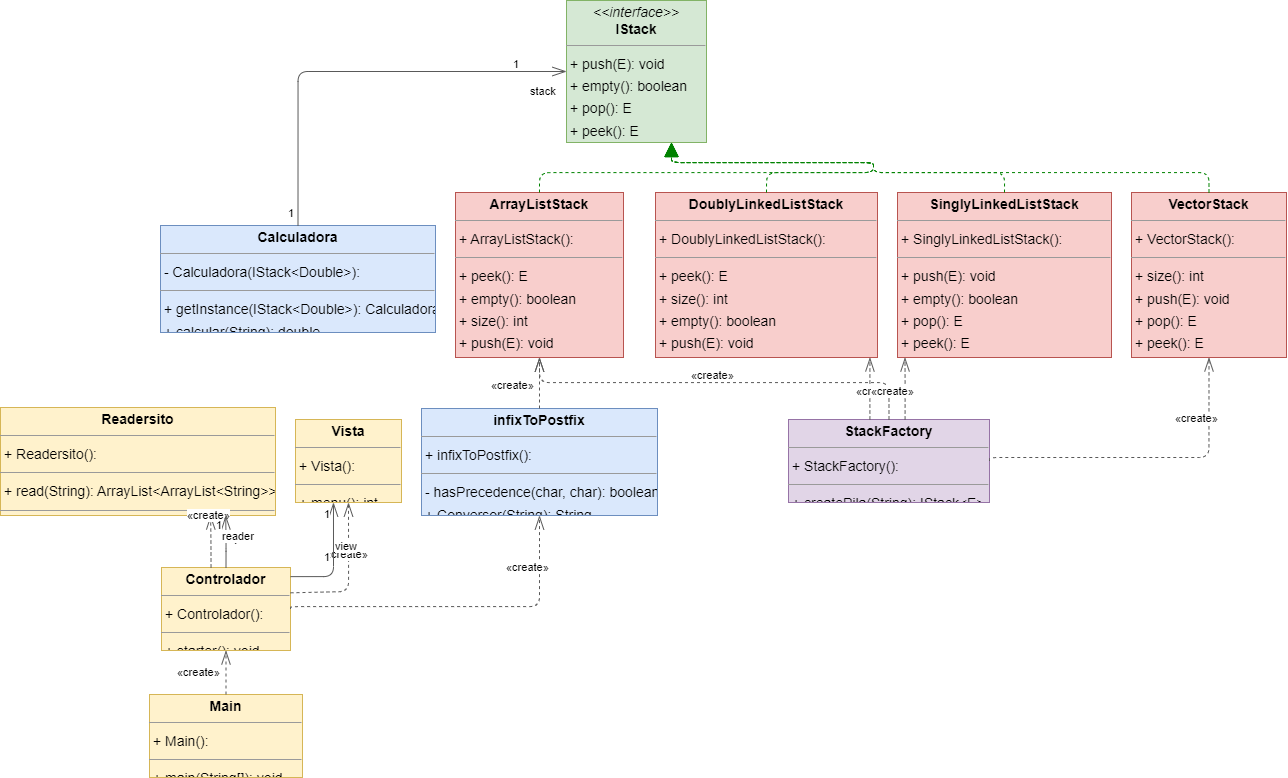

The diagram above was exported from draw.io. Its source (the exported page's mxGraphModel, read from the mxfile embedded in the PNG):
<mxGraphModel dx="2235" dy="1456" grid="1" gridSize="10" guides="1" tooltips="1" connect="1" arrows="1" fold="1" page="0" pageScale="1" pageWidth="827" pageHeight="1169" background="none" math="0" shadow="0">
  <root>
    <mxCell id="0" />
    <mxCell id="1" parent="0" />
    <mxCell id="node4" value="&lt;p style=&quot;margin:0px;margin-top:4px;text-align:center;&quot;&gt;&lt;b&gt;ArrayListStack&lt;E&gt;&lt;/b&gt;&lt;/p&gt;&lt;hr size=&quot;1&quot;/&gt;&lt;p style=&quot;margin:0 0 0 4px;line-height:1.6;&quot;&gt;+ ArrayListStack(): &lt;/p&gt;&lt;hr size=&quot;1&quot;/&gt;&lt;p style=&quot;margin:0 0 0 4px;line-height:1.6;&quot;&gt;+ peek(): E&lt;br/&gt;+ empty(): boolean&lt;br/&gt;+ size(): int&lt;br/&gt;+ push(E): void&lt;br/&gt;+ pop(): E&lt;/p&gt;" style="verticalAlign=top;align=left;overflow=fill;fontSize=14;fontFamily=Helvetica;html=1;rounded=0;shadow=0;comic=0;labelBackgroundColor=none;strokeWidth=1;fillColor=#f8cecc;strokeColor=#b85450;" parent="1" vertex="1">
      <mxGeometry x="345" y="177" width="168" height="165" as="geometry" />
    </mxCell>
    <mxCell id="node7" value="&lt;p style=&quot;margin:0px;margin-top:4px;text-align:center;&quot;&gt;&lt;b&gt;Calculadora&lt;/b&gt;&lt;/p&gt;&lt;hr size=&quot;1&quot;/&gt;&lt;p style=&quot;margin:0 0 0 4px;line-height:1.6;&quot;&gt;- Calculadora(IStack&amp;lt;Double&amp;gt;): &lt;/p&gt;&lt;hr size=&quot;1&quot;/&gt;&lt;p style=&quot;margin:0 0 0 4px;line-height:1.6;&quot;&gt;+ getInstance(IStack&amp;lt;Double&amp;gt;): Calculadora&lt;br/&gt;+ calcular(String): double&lt;/p&gt;" style="verticalAlign=top;align=left;overflow=fill;fontSize=14;fontFamily=Helvetica;html=1;rounded=0;shadow=0;comic=0;labelBackgroundColor=none;strokeWidth=1;fillColor=#dae8fc;strokeColor=#6c8ebf;" parent="1" vertex="1">
      <mxGeometry x="50" y="210" width="275" height="107" as="geometry" />
    </mxCell>
    <mxCell id="node2" value="&lt;p style=&quot;margin:0px;margin-top:4px;text-align:center;&quot;&gt;&lt;b&gt;Controlador&lt;/b&gt;&lt;/p&gt;&lt;hr size=&quot;1&quot;/&gt;&lt;p style=&quot;margin:0 0 0 4px;line-height:1.6;&quot;&gt;+ Controlador(): &lt;/p&gt;&lt;hr size=&quot;1&quot;/&gt;&lt;p style=&quot;margin:0 0 0 4px;line-height:1.6;&quot;&gt;+ starter(): void&lt;/p&gt;" style="verticalAlign=top;align=left;overflow=fill;fontSize=14;fontFamily=Helvetica;html=1;rounded=0;shadow=0;comic=0;labelBackgroundColor=none;strokeWidth=1;fillColor=#fff2cc;strokeColor=#d6b656;" parent="1" vertex="1">
      <mxGeometry x="51" y="552" width="129" height="83" as="geometry" />
    </mxCell>
    <mxCell id="node10" value="&lt;p style=&quot;margin:0px;margin-top:4px;text-align:center;&quot;&gt;&lt;b&gt;DoublyLinkedListStack&lt;E&gt;&lt;/b&gt;&lt;/p&gt;&lt;hr size=&quot;1&quot;/&gt;&lt;p style=&quot;margin:0 0 0 4px;line-height:1.6;&quot;&gt;+ DoublyLinkedListStack(): &lt;/p&gt;&lt;hr size=&quot;1&quot;/&gt;&lt;p style=&quot;margin:0 0 0 4px;line-height:1.6;&quot;&gt;+ peek(): E&lt;br/&gt;+ size(): int&lt;br/&gt;+ empty(): boolean&lt;br/&gt;+ push(E): void&lt;br/&gt;+ pop(): E&lt;/p&gt;" style="verticalAlign=top;align=left;overflow=fill;fontSize=14;fontFamily=Helvetica;html=1;rounded=0;shadow=0;comic=0;labelBackgroundColor=none;strokeWidth=1;fillColor=#f8cecc;strokeColor=#b85450;" parent="1" vertex="1">
      <mxGeometry x="545" y="177" width="222" height="165" as="geometry" />
    </mxCell>
    <mxCell id="node0" value="&lt;p style=&quot;margin:0px;margin-top:4px;text-align:center;&quot;&gt;&lt;i&gt;&amp;lt;&amp;lt;interface&amp;gt;&amp;gt;&lt;/i&gt;&lt;br/&gt;&lt;b&gt;IStack&lt;E&gt;&lt;/b&gt;&lt;/p&gt;&lt;hr size=&quot;1&quot;/&gt;&lt;p style=&quot;margin:0 0 0 4px;line-height:1.6;&quot;&gt;+ push(E): void&lt;br/&gt;+ empty(): boolean&lt;br/&gt;+ pop(): E&lt;br/&gt;+ peek(): E&lt;br/&gt;+ size(): int&lt;/p&gt;" style="verticalAlign=top;align=left;overflow=fill;fontSize=14;fontFamily=Helvetica;html=1;rounded=0;shadow=0;comic=0;labelBackgroundColor=none;strokeWidth=1;fillColor=#d5e8d4;strokeColor=#82b366;" parent="1" vertex="1">
      <mxGeometry x="456" y="-15" width="140" height="142" as="geometry" />
    </mxCell>
    <mxCell id="node5" value="&lt;p style=&quot;margin:0px;margin-top:4px;text-align:center;&quot;&gt;&lt;b&gt;Main&lt;/b&gt;&lt;/p&gt;&lt;hr size=&quot;1&quot;/&gt;&lt;p style=&quot;margin:0 0 0 4px;line-height:1.6;&quot;&gt;+ Main(): &lt;/p&gt;&lt;hr size=&quot;1&quot;/&gt;&lt;p style=&quot;margin:0 0 0 4px;line-height:1.6;&quot;&gt;+ main(String[]): void&lt;/p&gt;" style="verticalAlign=top;align=left;overflow=fill;fontSize=14;fontFamily=Helvetica;html=1;rounded=0;shadow=0;comic=0;labelBackgroundColor=none;strokeWidth=1;fillColor=#fff2cc;strokeColor=#d6b656;" parent="1" vertex="1">
      <mxGeometry x="39" y="679" width="153" height="83" as="geometry" />
    </mxCell>
    <mxCell id="node6" value="&lt;p style=&quot;margin:0px;margin-top:4px;text-align:center;&quot;&gt;&lt;b&gt;Readersito&lt;/b&gt;&lt;/p&gt;&lt;hr size=&quot;1&quot;/&gt;&lt;p style=&quot;margin:0 0 0 4px;line-height:1.6;&quot;&gt;+ Readersito(): &lt;/p&gt;&lt;hr size=&quot;1&quot;/&gt;&lt;p style=&quot;margin:0 0 0 4px;line-height:1.6;&quot;&gt;+ read(String): ArrayList&amp;lt;ArrayList&amp;lt;String&amp;gt;&amp;gt;&lt;/p&gt;&lt;hr size=&quot;1&quot;/&gt;&lt;p style=&quot;margin:0 0 0 4px;line-height:1.6;&quot;&gt; dataAsString: String&lt;/p&gt;" style="verticalAlign=top;align=left;overflow=fill;fontSize=14;fontFamily=Helvetica;html=1;rounded=0;shadow=0;comic=0;labelBackgroundColor=none;strokeWidth=1;fillColor=#fff2cc;strokeColor=#d6b656;" parent="1" vertex="1">
      <mxGeometry x="-110" y="392" width="275" height="108" as="geometry" />
    </mxCell>
    <mxCell id="node1" value="&lt;p style=&quot;margin:0px;margin-top:4px;text-align:center;&quot;&gt;&lt;b&gt;SinglyLinkedListStack&lt;E&gt;&lt;/b&gt;&lt;/p&gt;&lt;hr size=&quot;1&quot;/&gt;&lt;p style=&quot;margin:0 0 0 4px;line-height:1.6;&quot;&gt;+ SinglyLinkedListStack(): &lt;/p&gt;&lt;hr size=&quot;1&quot;/&gt;&lt;p style=&quot;margin:0 0 0 4px;line-height:1.6;&quot;&gt;+ push(E): void&lt;br/&gt;+ empty(): boolean&lt;br/&gt;+ pop(): E&lt;br/&gt;+ peek(): E&lt;br/&gt;+ size(): int&lt;/p&gt;" style="verticalAlign=top;align=left;overflow=fill;fontSize=14;fontFamily=Helvetica;html=1;rounded=0;shadow=0;comic=0;labelBackgroundColor=none;strokeWidth=1;fillColor=#f8cecc;strokeColor=#b85450;" parent="1" vertex="1">
      <mxGeometry x="787" y="177" width="214" height="165" as="geometry" />
    </mxCell>
    <mxCell id="node11" value="&lt;p style=&quot;margin:0px;margin-top:4px;text-align:center;&quot;&gt;&lt;b&gt;StackFactory&lt;/b&gt;&lt;/p&gt;&lt;hr size=&quot;1&quot;/&gt;&lt;p style=&quot;margin:0 0 0 4px;line-height:1.6;&quot;&gt;+ StackFactory(): &lt;/p&gt;&lt;hr size=&quot;1&quot;/&gt;&lt;p style=&quot;margin:0 0 0 4px;line-height:1.6;&quot;&gt;+ createPila(String): IStack&amp;lt;E&amp;gt;&lt;/p&gt;" style="verticalAlign=top;align=left;overflow=fill;fontSize=14;fontFamily=Helvetica;html=1;rounded=0;shadow=0;comic=0;labelBackgroundColor=none;strokeWidth=1;fillColor=#e1d5e7;strokeColor=#9673a6;" parent="1" vertex="1">
      <mxGeometry x="678" y="404" width="201" height="83" as="geometry" />
    </mxCell>
    <mxCell id="node3" value="&lt;p style=&quot;margin:0px;margin-top:4px;text-align:center;&quot;&gt;&lt;b&gt;VectorStack&lt;E&gt;&lt;/b&gt;&lt;/p&gt;&lt;hr size=&quot;1&quot;/&gt;&lt;p style=&quot;margin:0 0 0 4px;line-height:1.6;&quot;&gt;+ VectorStack(): &lt;/p&gt;&lt;hr size=&quot;1&quot;/&gt;&lt;p style=&quot;margin:0 0 0 4px;line-height:1.6;&quot;&gt;+ size(): int&lt;br/&gt;+ push(E): void&lt;br/&gt;+ pop(): E&lt;br/&gt;+ peek(): E&lt;br/&gt;+ empty(): boolean&lt;/p&gt;" style="verticalAlign=top;align=left;overflow=fill;fontSize=14;fontFamily=Helvetica;html=1;rounded=0;shadow=0;comic=0;labelBackgroundColor=none;strokeWidth=1;fillColor=#f8cecc;strokeColor=#b85450;" parent="1" vertex="1">
      <mxGeometry x="1021" y="177" width="155" height="165" as="geometry" />
    </mxCell>
    <mxCell id="node8" value="&lt;p style=&quot;margin:0px;margin-top:4px;text-align:center;&quot;&gt;&lt;b&gt;Vista&lt;/b&gt;&lt;/p&gt;&lt;hr size=&quot;1&quot;/&gt;&lt;p style=&quot;margin:0 0 0 4px;line-height:1.6;&quot;&gt;+ Vista(): &lt;/p&gt;&lt;hr size=&quot;1&quot;/&gt;&lt;p style=&quot;margin:0 0 0 4px;line-height:1.6;&quot;&gt;+ menu(): int&lt;/p&gt;" style="verticalAlign=top;align=left;overflow=fill;fontSize=14;fontFamily=Helvetica;html=1;rounded=0;shadow=0;comic=0;labelBackgroundColor=none;strokeWidth=1;fillColor=#fff2cc;strokeColor=#d6b656;" parent="1" vertex="1">
      <mxGeometry x="185" y="404" width="106" height="83" as="geometry" />
    </mxCell>
    <mxCell id="node9" value="&lt;p style=&quot;margin:0px;margin-top:4px;text-align:center;&quot;&gt;&lt;b&gt;infixToPostfix&lt;/b&gt;&lt;/p&gt;&lt;hr size=&quot;1&quot;/&gt;&lt;p style=&quot;margin:0 0 0 4px;line-height:1.6;&quot;&gt;+ infixToPostfix(): &lt;/p&gt;&lt;hr size=&quot;1&quot;/&gt;&lt;p style=&quot;margin:0 0 0 4px;line-height:1.6;&quot;&gt;- hasPrecedence(char, char): boolean&lt;br/&gt;+ Conversor(String): String&lt;/p&gt;" style="verticalAlign=top;align=left;overflow=fill;fontSize=14;fontFamily=Helvetica;html=1;rounded=0;shadow=0;comic=0;labelBackgroundColor=none;strokeWidth=1;fillColor=#dae8fc;strokeColor=#6c8ebf;" parent="1" vertex="1">
      <mxGeometry x="311" y="393" width="236" height="107" as="geometry" />
    </mxCell>
    <mxCell id="edge3" value="" style="html=1;rounded=1;edgeStyle=orthogonalEdgeStyle;dashed=1;startArrow=none;endArrow=block;endSize=12;strokeColor=#008200;exitX=0.500;exitY=0.000;exitDx=0;exitDy=0;entryX=0.750;entryY=1.000;entryDx=0;entryDy=0;" parent="1" source="node4" target="node0" edge="1">
      <mxGeometry width="50" height="50" relative="1" as="geometry">
        <Array as="points">
          <mxPoint x="429" y="157" />
          <mxPoint x="763" y="157" />
          <mxPoint x="763" y="147" />
          <mxPoint x="561" y="147" />
        </Array>
      </mxGeometry>
    </mxCell>
    <mxCell id="edge12" value="" style="html=1;rounded=1;edgeStyle=orthogonalEdgeStyle;dashed=0;startArrow=diamondThinstartSize=12;endArrow=openThin;endSize=12;strokeColor=#595959;exitX=0.500;exitY=0.000;exitDx=0;exitDy=0;entryX=0.000;entryY=0.500;entryDx=0;entryDy=0;" parent="1" source="node7" target="node0" edge="1">
      <mxGeometry width="50" height="50" relative="1" as="geometry">
        <Array as="points">
          <mxPoint x="187" y="56" />
        </Array>
      </mxGeometry>
    </mxCell>
    <mxCell id="label72" value="1" style="edgeLabel;resizable=0;html=1;align=left;verticalAlign=top;strokeColor=default;" parent="edge12" vertex="1" connectable="0">
      <mxGeometry x="176" y="185" as="geometry" />
    </mxCell>
    <mxCell id="label76" value="1" style="edgeLabel;resizable=0;html=1;align=left;verticalAlign=top;strokeColor=default;" parent="edge12" vertex="1" connectable="0">
      <mxGeometry x="401" y="36" as="geometry" />
    </mxCell>
    <mxCell id="label77" value="stack" style="edgeLabel;resizable=0;html=1;align=left;verticalAlign=top;strokeColor=default;" parent="edge12" vertex="1" connectable="0">
      <mxGeometry x="418" y="63" as="geometry" />
    </mxCell>
    <mxCell id="edge5" value="" style="html=1;rounded=1;edgeStyle=orthogonalEdgeStyle;dashed=1;startArrow=none;endArrow=openThin;endSize=12;strokeColor=#595959;exitX=0.384;exitY=0.000;exitDx=0;exitDy=0;entryX=0.764;entryY=1.000;entryDx=0;entryDy=0;" parent="1" source="node2" target="node6" edge="1">
      <mxGeometry width="50" height="50" relative="1" as="geometry">
        <Array as="points" />
      </mxGeometry>
    </mxCell>
    <mxCell id="label32" value="«create»" style="edgeLabel;resizable=0;html=1;align=left;verticalAlign=top;strokeColor=default;" parent="edge5" vertex="1" connectable="0">
      <mxGeometry x="75" y="487" as="geometry" />
    </mxCell>
    <mxCell id="edge10" value="" style="html=1;rounded=1;edgeStyle=orthogonalEdgeStyle;dashed=0;startArrow=diamondThinstartSize=12;endArrow=openThin;endSize=12;strokeColor=#595959;exitX=0.500;exitY=0.000;exitDx=0;exitDy=0;entryX=0.819;entryY=1.000;entryDx=0;entryDy=0;" parent="1" source="node2" target="node6" edge="1">
      <mxGeometry width="50" height="50" relative="1" as="geometry">
        <Array as="points" />
      </mxGeometry>
    </mxCell>
    <mxCell id="label60" value="1" style="edgeLabel;resizable=0;html=1;align=left;verticalAlign=top;strokeColor=default;" parent="edge10" vertex="1" connectable="0">
      <mxGeometry x="120" y="512" as="geometry" />
    </mxCell>
    <mxCell id="label64" value="1" style="edgeLabel;resizable=0;html=1;align=left;verticalAlign=top;strokeColor=default;" parent="edge10" vertex="1" connectable="0">
      <mxGeometry x="104" y="497" as="geometry" />
    </mxCell>
    <mxCell id="label65" value="reader" style="edgeLabel;resizable=0;html=1;align=left;verticalAlign=top;strokeColor=default;" parent="edge10" vertex="1" connectable="0">
      <mxGeometry x="110" y="508" as="geometry" />
    </mxCell>
    <mxCell id="edge11" value="" style="html=1;rounded=1;edgeStyle=orthogonalEdgeStyle;dashed=1;startArrow=none;endArrow=openThin;endSize=12;strokeColor=#595959;exitX=1.000;exitY=0.305;exitDx=0;exitDy=0;entryX=0.500;entryY=1.001;entryDx=0;entryDy=0;" parent="1" source="node2" target="node8" edge="1">
      <mxGeometry width="50" height="50" relative="1" as="geometry">
        <Array as="points">
          <mxPoint x="238" y="576" />
        </Array>
      </mxGeometry>
    </mxCell>
    <mxCell id="label68" value="«create»" style="edgeLabel;resizable=0;html=1;align=left;verticalAlign=top;strokeColor=default;" parent="edge11" vertex="1" connectable="0">
      <mxGeometry x="213" y="526" as="geometry" />
    </mxCell>
    <mxCell id="edge14" value="" style="html=1;rounded=1;edgeStyle=orthogonalEdgeStyle;dashed=0;startArrow=diamondThinstartSize=12;endArrow=openThin;endSize=12;strokeColor=#595959;exitX=1.000;exitY=0.110;exitDx=0;exitDy=0;entryX=0.358;entryY=1.001;entryDx=0;entryDy=0;" parent="1" source="node2" target="node8" edge="1">
      <mxGeometry width="50" height="50" relative="1" as="geometry">
        <Array as="points">
          <mxPoint x="223" y="561" />
        </Array>
      </mxGeometry>
    </mxCell>
    <mxCell id="label84" value="1" style="edgeLabel;resizable=0;html=1;align=left;verticalAlign=top;strokeColor=default;" parent="edge14" vertex="1" connectable="0">
      <mxGeometry x="212" y="529" as="geometry" />
    </mxCell>
    <mxCell id="label88" value="1" style="edgeLabel;resizable=0;html=1;align=left;verticalAlign=top;strokeColor=default;" parent="edge14" vertex="1" connectable="0">
      <mxGeometry x="212" y="486" as="geometry" />
    </mxCell>
    <mxCell id="label89" value="view" style="edgeLabel;resizable=0;html=1;align=left;verticalAlign=top;strokeColor=default;" parent="edge14" vertex="1" connectable="0">
      <mxGeometry x="223" y="518" as="geometry" />
    </mxCell>
    <mxCell id="edge15" value="" style="html=1;rounded=1;edgeStyle=orthogonalEdgeStyle;dashed=1;startArrow=none;endArrow=openThin;endSize=12;strokeColor=#595959;exitX=1.000;exitY=0.500;exitDx=0;exitDy=0;entryX=0.500;entryY=1.000;entryDx=0;entryDy=0;" parent="1" source="node2" target="node9" edge="1">
      <mxGeometry width="50" height="50" relative="1" as="geometry">
        <Array as="points">
          <mxPoint x="429" y="591" />
        </Array>
      </mxGeometry>
    </mxCell>
    <mxCell id="label92" value="«create»" style="edgeLabel;resizable=0;html=1;align=left;verticalAlign=top;strokeColor=default;" parent="edge15" vertex="1" connectable="0">
      <mxGeometry x="394" y="539" as="geometry" />
    </mxCell>
    <mxCell id="edge2" value="" style="html=1;rounded=1;edgeStyle=orthogonalEdgeStyle;dashed=1;startArrow=none;endArrow=block;endSize=12;strokeColor=#008200;exitX=0.500;exitY=0.000;exitDx=0;exitDy=0;entryX=0.750;entryY=1.000;entryDx=0;entryDy=0;" parent="1" source="node10" target="node0" edge="1">
      <mxGeometry width="50" height="50" relative="1" as="geometry">
        <Array as="points">
          <mxPoint x="656" y="157" />
          <mxPoint x="763" y="157" />
          <mxPoint x="763" y="147" />
          <mxPoint x="561" y="147" />
        </Array>
      </mxGeometry>
    </mxCell>
    <mxCell id="edge6" value="" style="html=1;rounded=1;edgeStyle=orthogonalEdgeStyle;dashed=1;startArrow=none;endArrow=openThin;endSize=12;strokeColor=#595959;exitX=0.500;exitY=0.001;exitDx=0;exitDy=0;entryX=0.500;entryY=1.001;entryDx=0;entryDy=0;" parent="1" source="node5" target="node2" edge="1">
      <mxGeometry width="50" height="50" relative="1" as="geometry">
        <Array as="points" />
      </mxGeometry>
    </mxCell>
    <mxCell id="label38" value="«create»" style="edgeLabel;resizable=0;html=1;align=left;verticalAlign=top;strokeColor=default;" parent="edge6" vertex="1" connectable="0">
      <mxGeometry x="65" y="644" as="geometry" />
    </mxCell>
    <mxCell id="edge1" value="" style="html=1;rounded=1;edgeStyle=orthogonalEdgeStyle;dashed=1;startArrow=none;endArrow=block;endSize=12;strokeColor=#008200;exitX=0.500;exitY=0.000;exitDx=0;exitDy=0;entryX=0.750;entryY=1.000;entryDx=0;entryDy=0;" parent="1" source="node1" target="node0" edge="1">
      <mxGeometry width="50" height="50" relative="1" as="geometry">
        <Array as="points">
          <mxPoint x="894" y="157" />
          <mxPoint x="763" y="157" />
          <mxPoint x="763" y="147" />
          <mxPoint x="561" y="147" />
        </Array>
      </mxGeometry>
    </mxCell>
    <mxCell id="edge8" value="" style="html=1;rounded=1;edgeStyle=orthogonalEdgeStyle;dashed=1;startArrow=none;endArrow=openThin;endSize=12;strokeColor=#595959;exitX=0.500;exitY=0.000;exitDx=0;exitDy=0;entryX=0.500;entryY=1.000;entryDx=0;entryDy=0;" parent="1" source="node11" target="node4" edge="1">
      <mxGeometry width="50" height="50" relative="1" as="geometry">
        <Array as="points">
          <mxPoint x="778" y="367" />
          <mxPoint x="429" y="367" />
        </Array>
      </mxGeometry>
    </mxCell>
    <mxCell id="label50" value="«create»" style="edgeLabel;resizable=0;html=1;align=left;verticalAlign=top;strokeColor=default;" parent="edge8" vertex="1" connectable="0">
      <mxGeometry x="579" y="347" as="geometry" />
    </mxCell>
    <mxCell id="edge13" value="" style="html=1;rounded=1;edgeStyle=orthogonalEdgeStyle;dashed=1;startArrow=none;endArrow=openThin;endSize=12;strokeColor=#595959;exitX=0.405;exitY=0.000;exitDx=0;exitDy=0;entryX=0.966;entryY=1.000;entryDx=0;entryDy=0;" parent="1" source="node11" target="node10" edge="1">
      <mxGeometry width="50" height="50" relative="1" as="geometry">
        <Array as="points" />
      </mxGeometry>
    </mxCell>
    <mxCell id="label80" value="«create»" style="edgeLabel;resizable=0;html=1;align=left;verticalAlign=top;strokeColor=default;" parent="edge13" vertex="1" connectable="0">
      <mxGeometry x="744" y="363" as="geometry" />
    </mxCell>
    <mxCell id="edge4" value="" style="html=1;rounded=1;edgeStyle=orthogonalEdgeStyle;dashed=1;startArrow=none;endArrow=openThin;endSize=12;strokeColor=#595959;exitX=0.580;exitY=0.000;exitDx=0;exitDy=0;entryX=0.035;entryY=1.000;entryDx=0;entryDy=0;" parent="1" source="node11" target="node1" edge="1">
      <mxGeometry width="50" height="50" relative="1" as="geometry">
        <Array as="points" />
      </mxGeometry>
    </mxCell>
    <mxCell id="label26" value="«create»" style="edgeLabel;resizable=0;html=1;align=left;verticalAlign=top;strokeColor=default;" parent="edge4" vertex="1" connectable="0">
      <mxGeometry x="759" y="363" as="geometry" />
    </mxCell>
    <mxCell id="edge9" value="" style="html=1;rounded=1;edgeStyle=orthogonalEdgeStyle;dashed=1;startArrow=none;endArrow=openThin;endSize=12;strokeColor=#595959;exitX=1.000;exitY=0.500;exitDx=0;exitDy=0;entryX=0.500;entryY=1.000;entryDx=0;entryDy=0;" parent="1" source="node11" target="node3" edge="1">
      <mxGeometry width="50" height="50" relative="1" as="geometry">
        <Array as="points">
          <mxPoint x="1098" y="442" />
        </Array>
      </mxGeometry>
    </mxCell>
    <mxCell id="label56" value="«create»" style="edgeLabel;resizable=0;html=1;align=left;verticalAlign=top;strokeColor=default;" parent="edge9" vertex="1" connectable="0">
      <mxGeometry x="1063" y="390" as="geometry" />
    </mxCell>
    <mxCell id="edge0" value="" style="html=1;rounded=1;edgeStyle=orthogonalEdgeStyle;dashed=1;startArrow=none;endArrow=block;endSize=12;strokeColor=#008200;exitX=0.500;exitY=0.000;exitDx=0;exitDy=0;entryX=0.750;entryY=1.000;entryDx=0;entryDy=0;" parent="1" source="node3" target="node0" edge="1">
      <mxGeometry width="50" height="50" relative="1" as="geometry">
        <Array as="points">
          <mxPoint x="1098" y="157" />
          <mxPoint x="763" y="157" />
          <mxPoint x="763" y="147" />
          <mxPoint x="561" y="147" />
        </Array>
      </mxGeometry>
    </mxCell>
    <mxCell id="edge7" value="" style="html=1;rounded=1;edgeStyle=orthogonalEdgeStyle;dashed=1;startArrow=none;endArrow=openThin;endSize=12;strokeColor=#595959;exitX=0.500;exitY=0.000;exitDx=0;exitDy=0;entryX=0.500;entryY=1.000;entryDx=0;entryDy=0;" parent="1" source="node9" target="node4" edge="1">
      <mxGeometry width="50" height="50" relative="1" as="geometry">
        <Array as="points" />
      </mxGeometry>
    </mxCell>
    <mxCell id="label44" value="«create»" style="edgeLabel;resizable=0;html=1;align=left;verticalAlign=top;strokeColor=default;" parent="edge7" vertex="1" connectable="0">
      <mxGeometry x="379" y="357" as="geometry" />
    </mxCell>
  </root>
</mxGraphModel>